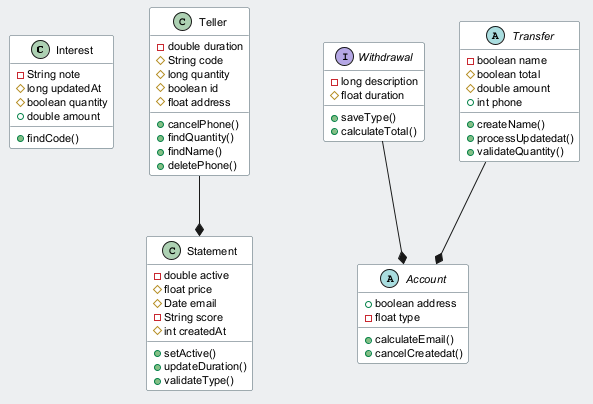

The diagram above was rendered by PlantUML. Its source (embedded in the PNG):
@startuml
skinparam backgroundColor #ECEFF1
skinparam classBackgroundColor #FFFFFF
skinparam classBorderColor #455A64
skinparam defaultFontSize 11
class Interest {
  -String note
  #long updatedAt
  #boolean quantity
  +double amount
  +findCode()
}
class Statement {
  -double active
  #float price
  #Date email
  -String score
  #int createdAt
  +setActive()
  +updateDuration()
  +validateType()
}
abstract class Account {
  +boolean address
  -float type
  +calculateEmail()
  +cancelCreatedat()
}
class Teller {
  -double duration
  #String code
  #long quantity
  #boolean id
  #float address
  +cancelPhone()
  +findQuantity()
  +findName()
  +deletePhone()
}
interface Withdrawal {
  -long description
  #float duration
  +saveType()
  +calculateTotal()
}
abstract class Transfer {
  -boolean name
  #boolean total
  #double amount
  +int phone
  +createName()
  +processUpdatedat()
  +validateQuantity()
}
Withdrawal --* Account
Teller --* Statement
Transfer --* Account
@enduml